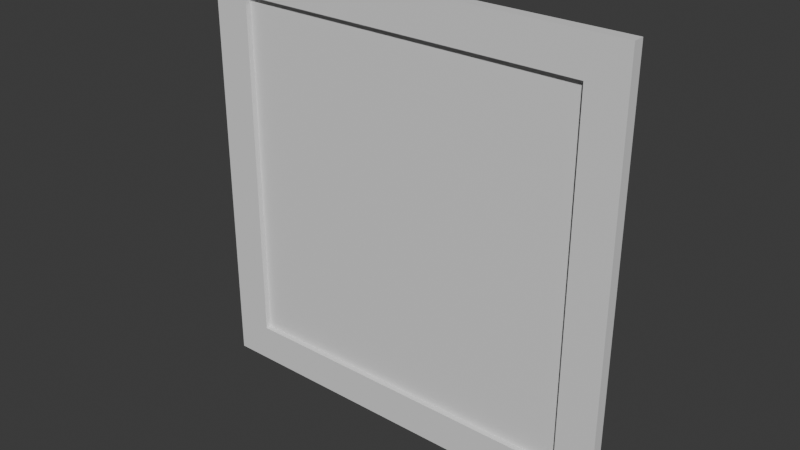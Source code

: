 # Source: picture_frame.blend  (saved by Blender 4.5.56; exported with 4.5.12 LTS)
import bpy
from mathutils import Matrix  # noqa: F401  (used for matrix-valued properties, if any)

bpy.ops.wm.read_factory_settings(use_empty=True)
scene = bpy.context.scene
scene.name = 'Scene'

# ---- materials (node trees are filled in below, after node groups)
mat_picture = bpy.data.materials.new('Picture')
mat_frame = bpy.data.materials.new('Frame')

# ---- material node trees
mat_picture.use_nodes = True; mat_picture.node_tree.nodes.clear()
_N = mat_picture.node_tree.nodes; _L = mat_picture.node_tree.links
n0 = _N.new('ShaderNodeBsdfPrincipled'); n0.name = 'Principled BSDF'; n0.location = (-200, 100)
n1 = _N.new('ShaderNodeOutputMaterial'); n1.name = 'Material Output'; n1.location = (200, 100)
_L.new(n0.outputs[0], n1.inputs[0])
n1.is_active_output = True
mat_frame.use_nodes = True; mat_frame.node_tree.nodes.clear()
_N = mat_frame.node_tree.nodes; _L = mat_frame.node_tree.links
n0 = _N.new('ShaderNodeBsdfPrincipled'); n0.name = 'Principled BSDF'; n0.location = (-200, 100)
n1 = _N.new('ShaderNodeOutputMaterial'); n1.name = 'Material Output'; n1.location = (200, 100)
_L.new(n0.outputs[0], n1.inputs[0])
n1.is_active_output = True

# ---- world
world_world = bpy.data.worlds.new('World'); scene.world = world_world
world_world.use_nodes = True; world_world.node_tree.nodes.clear()
_N = world_world.node_tree.nodes; _L = world_world.node_tree.links
n0 = _N.new('ShaderNodeOutputWorld'); n0.name = 'World Output'; n0.location = (200, 100)
n1 = _N.new('ShaderNodeBackground'); n1.name = 'Background'; n1.location = (-200, 100)
n1.inputs[0].default_value = (0.05088, 0.05088, 0.05088, 1.0)
_L.new(n1.outputs[0], n0.inputs[0])
n0.is_active_output = True
world_world.color = (0.05088, 0.05088, 0.05088)
world_world.sun_shadow_jitter_overblur = 0.0

# ---- meshes
me_picture = bpy.data.meshes.new('Picture')
me_picture.from_pydata([(-0.4226, 1.847e-08, -0.4226), (0.4226, 1.847e-08, -0.4226), (-0.4226, -1.847e-08, 0.4226), (0.4226, -1.847e-08, 0.4226)], [], [(0, 1, 3, 2)])
_uv = me_picture.uv_layers.new(name='UVMap')
_uv.uv.foreach_set('vector', [0.0, 0.0, 1.0, 0.0, 1.0, 1.0, 0.0, 1.0])
me_picture.materials.append(mat_picture)
me_picture.update()
me_frame = bpy.data.meshes.new('Frame')
me_frame.from_pydata([(-0.412, -0.01333, -0.412), (-0.412, -0.01333, 0.412), (-0.412, 0.01333, -0.412), (-0.412, 0.01333, 0.412), (0.412, -0.01333, -0.412), (0.412, -0.01333, 0.412), (0.412, 0.01333, -0.412), (0.412, 0.01333, 0.412), (-0.5, -0.01333, -0.5), (-0.5, -0.01333, 0.5), (-0.5, 0.01333, 0.5), (-0.5, 0.01333, -0.5), (0.5, 0.01333, -0.5), (0.5, 0.01333, 0.5), (0.5, -0.01333, 0.5), (0.5, -0.01333, -0.5)], [], [(8, 9, 10, 11), (7, 6, 4, 5), (12, 13, 14, 15), (3, 7, 5, 1), (11, 12, 15, 8), (13, 10, 9, 14), (0, 1, 9, 8), (3, 2, 11, 10), (2, 6, 12, 11), (7, 3, 10, 13), (6, 7, 13, 12), (5, 4, 15, 14), (4, 0, 8, 15), (1, 5, 14, 9), (6, 2, 0, 4), (2, 3, 1, 0)])
_uv = me_frame.uv_layers.new(name='UVMap')
_uv.uv.foreach_set('vector', [0.375, 0.0, 0.625, 0.0, 0.625, 0.25, 0.375, 0.25, 0.603, 0.478, 0.397, 0.478, 0.397, 0.772, 0.603, 0.772, 0.375, 0.5, 0.625, 0.5, 0.625, 0.75, 0.375, 0.75, 0.603, 0.272, 0.603, 0.478, 0.603, 0.772, 0.603, 0.978, 0.125, 0.5, 0.375, 0.5, 0.375, 0.75, 0.125, 0.75, 0.625, 0.5, 0.875, 0.5, 0.875, 0.75, 0.625, 0.75, 0.397, 0.978, 0.603, 0.978, 0.625, 1.0, 0.375, 1.0, 0.603, 0.272, 0.397, 0.272, 0.375, 0.25, 0.625, 0.25, 0.397, 0.272, 0.397, 0.478, 0.375, 0.5, 0.375, 0.25, 0.603, 0.478, 0.603, 0.272, 0.625, 0.25, 0.625, 0.5, 0.397, 0.478, 0.603, 0.478, 0.625, 0.5, 0.375, 0.5, 0.603, 0.772, 0.397, 0.772, 0.375, 0.75, 0.625, 0.75, 0.397, 0.772, 0.397, 0.978, 0.375, 1.0, 0.375, 0.75, 0.603, 0.978, 0.603, 0.772, 0.625, 0.75, 0.625, 1.0, 0.397, 0.478, 0.397, 0.272, 0.397, 0.978, 0.397, 0.772, 0.397, 0.272, 0.603, 0.272, 0.603, 0.978, 0.397, 0.978])
me_frame.materials.append(mat_frame)
me_frame.update()

# ---- objects
ob_picture = bpy.data.objects.new('Picture', me_picture)
ob_frame = bpy.data.objects.new('Frame', me_frame)

# ---- transforms, parenting, visibility, modifiers, constraints
ob_picture.location = (0.0, 0.0, 0.0)
ob_frame.location = (0.0, 0.0, 0.0)

# ---- collection membership
scene.collection.objects.link(ob_picture)
scene.collection.objects.link(ob_frame)

# ---- scene / render settings (as saved in the file)
scene.frame_start = 1; scene.frame_end = 250; scene.frame_set(1)
scene.render.engine = 'BLENDER_EEVEE_NEXT'
scene.eevee.ray_tracing_options.trace_max_roughness = 0.0
bpy.context.view_layer.update()

# ---- added for rendering (the .blend has no active camera and no usable light): camera, sun
cam_auto = bpy.data.cameras.new('AutoCamera')
cam_auto.lens = 50.0
cam_auto.sensor_width = 36.0
cam_auto.clip_end = 1000.0
ob_auto_camera = bpy.data.objects.new('AutoCamera', cam_auto)
scene.collection.objects.link(ob_auto_camera)
ob_auto_camera.location = (1.3087, -1.57044, 1.04696)
ob_auto_camera.rotation_euler = (1.09748, -7.21219e-08, 0.694738)
scene.camera = ob_auto_camera
light_auto_sun = bpy.data.lights.new('AutoSun', 'SUN')
light_auto_sun.energy = 3.0
light_auto_sun.angle = 0.0523599
ob_auto_sun = bpy.data.objects.new('AutoSun', light_auto_sun)
scene.collection.objects.link(ob_auto_sun)
ob_auto_sun.rotation_euler = (0.872665, 0.174533, 0.523599)
bpy.context.view_layer.update()
